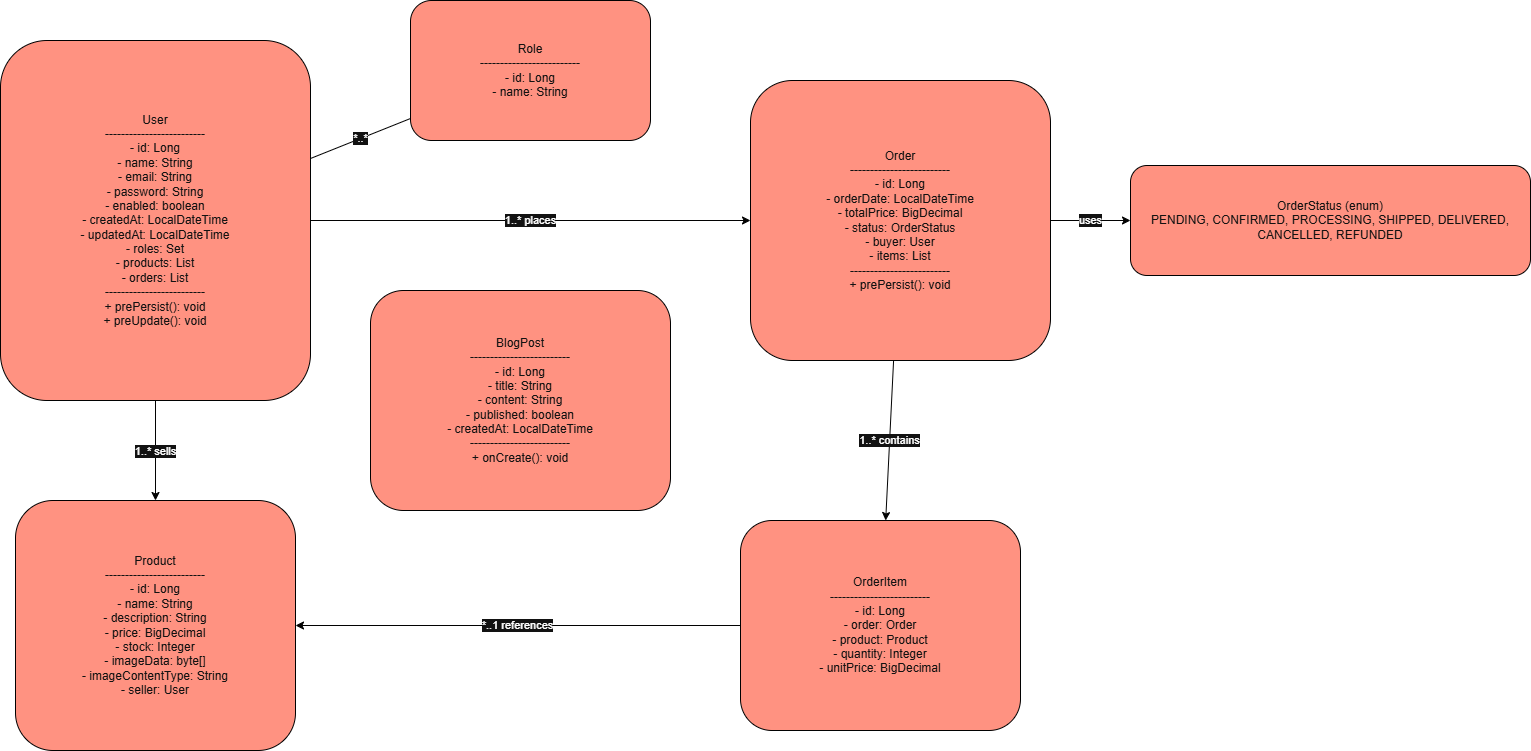

The diagram above was exported from draw.io. Its source (the exported page's mxGraphModel, read from the mxfile embedded in the PNG):
<mxGraphModel dx="1585" dy="822" grid="0" gridSize="10" guides="1" tooltips="1" connect="1" arrows="1" fold="1" page="1" pageScale="1" pageWidth="2200" pageHeight="1600" background="light-dark(#FFFFFF,#FFFFFF)" math="0" shadow="0">
  <root>
    <mxCell id="0" />
    <mxCell id="1" parent="0" />
    <mxCell id="u" parent="1" style="rounded=1;whiteSpace=wrap;html=1;fillColor=#e51400;strokeColor=light-dark(#B20000,#010101);fontColor=#ffffff;" value="User&#10;-------------------------&#10;- id: Long&#10;- name: String&#10;- email: String&#10;- password: String&#10;- enabled: boolean&#10;- createdAt: LocalDateTime&#10;- updatedAt: LocalDateTime&#10;- roles: Set&lt;Role&gt;&#10;- products: List&lt;Product&gt;&#10;- orders: List&lt;Order&gt;&#10;-------------------------&#10;+ prePersist(): void&#10;+ preUpdate(): void" vertex="1">
      <mxGeometry height="360" width="310" x="60" y="120" as="geometry" />
    </mxCell>
    <mxCell id="r" parent="1" style="rounded=1;whiteSpace=wrap;html=1;fillColor=#e51400;strokeColor=light-dark(#B20000,#010101);fontColor=#ffffff;" value="Role&#10;-------------------------&#10;- id: Long&#10;- name: String" vertex="1">
      <mxGeometry height="140" width="240" x="470" y="80" as="geometry" />
    </mxCell>
    <mxCell id="p" parent="1" style="rounded=1;whiteSpace=wrap;html=1;fillColor=#e51400;strokeColor=light-dark(#B20000,#010101);fontColor=#ffffff;" value="Product&#10;-------------------------&#10;- id: Long&#10;- name: String&#10;- description: String&#10;- price: BigDecimal&#10;- stock: Integer&#10;- imageData: byte[]&#10;- imageContentType: String&#10;- seller: User" vertex="1">
      <mxGeometry height="250" width="280" x="75" y="580" as="geometry" />
    </mxCell>
    <mxCell id="o" parent="1" style="rounded=1;whiteSpace=wrap;html=1;fillColor=#e51400;strokeColor=light-dark(#B20000,#010101);fontColor=#ffffff;" value="Order&#10;-------------------------&#10;- id: Long&#10;- orderDate: LocalDateTime&#10;- totalPrice: BigDecimal&#10;- status: OrderStatus&#10;- buyer: User&#10;- items: List&lt;OrderItem&gt;&#10;-------------------------&#10;+ prePersist(): void" vertex="1">
      <mxGeometry height="280" width="300" x="810" y="160" as="geometry" />
    </mxCell>
    <mxCell id="oi" parent="1" style="rounded=1;whiteSpace=wrap;html=1;fillColor=#e51400;strokeColor=light-dark(#B20000,#010101);fontColor=#ffffff;" value="OrderItem&#10;-------------------------&#10;- id: Long&#10;- order: Order&#10;- product: Product&#10;- quantity: Integer&#10;- unitPrice: BigDecimal" vertex="1">
      <mxGeometry height="210" width="280" x="800" y="600" as="geometry" />
    </mxCell>
    <mxCell id="bp" parent="1" style="rounded=1;whiteSpace=wrap;html=1;fillColor=#e51400;strokeColor=light-dark(#B20000,#010101);fontColor=#ffffff;" value="BlogPost&#10;-------------------------&#10;- id: Long&#10;- title: String&#10;- content: String&#10;- published: boolean&#10;- createdAt: LocalDateTime&#10;-------------------------&#10;+ onCreate(): void" vertex="1">
      <mxGeometry height="220" width="300" x="430" y="370" as="geometry" />
    </mxCell>
    <mxCell id="os" parent="1" style="rounded=1;whiteSpace=wrap;html=1;fillColor=#e51400;strokeColor=light-dark(#B20000,#010101);fontColor=#ffffff;" value="OrderStatus (enum)&#10;PENDING, CONFIRMED, PROCESSING, SHIPPED, DELIVERED, CANCELLED, REFUNDED" vertex="1">
      <mxGeometry height="110" width="400" x="1190" y="245" as="geometry" />
    </mxCell>
    <mxCell id="m1" edge="1" parent="1" source="u" style="endArrow=none;startArrow=none;html=1;fillColor=#e51400;strokeColor=light-dark(#B20000,#010101);" target="r" value="*..*">
      <mxGeometry relative="1" as="geometry" />
    </mxCell>
    <mxCell id="m2" edge="1" parent="1" source="u" style="endArrow=classic;html=1;fillColor=#e51400;strokeColor=light-dark(#B20000,#010101);" target="p" value="1..* sells">
      <mxGeometry relative="1" as="geometry" />
    </mxCell>
    <mxCell id="m3" edge="1" parent="1" source="u" style="endArrow=classic;html=1;fillColor=#e51400;strokeColor=light-dark(#B20000,#010101);" target="o" value="1..* places">
      <mxGeometry relative="1" as="geometry" />
    </mxCell>
    <mxCell id="m4" edge="1" parent="1" source="o" style="endArrow=classic;html=1;fillColor=#e51400;strokeColor=light-dark(#B20000,#010101);" target="oi" value="1..* contains">
      <mxGeometry relative="1" as="geometry" />
    </mxCell>
    <mxCell id="m5" edge="1" parent="1" source="oi" style="endArrow=classic;html=1;fillColor=#e51400;strokeColor=light-dark(#B20000,#010101);" target="p" value="*..1 references">
      <mxGeometry relative="1" as="geometry" />
    </mxCell>
    <mxCell id="m6" edge="1" parent="1" source="o" style="endArrow=classic;html=1;fillColor=#e51400;strokeColor=light-dark(#B20000,#010101);" target="os" value="uses">
      <mxGeometry relative="1" as="geometry" />
    </mxCell>
  </root>
</mxGraphModel>